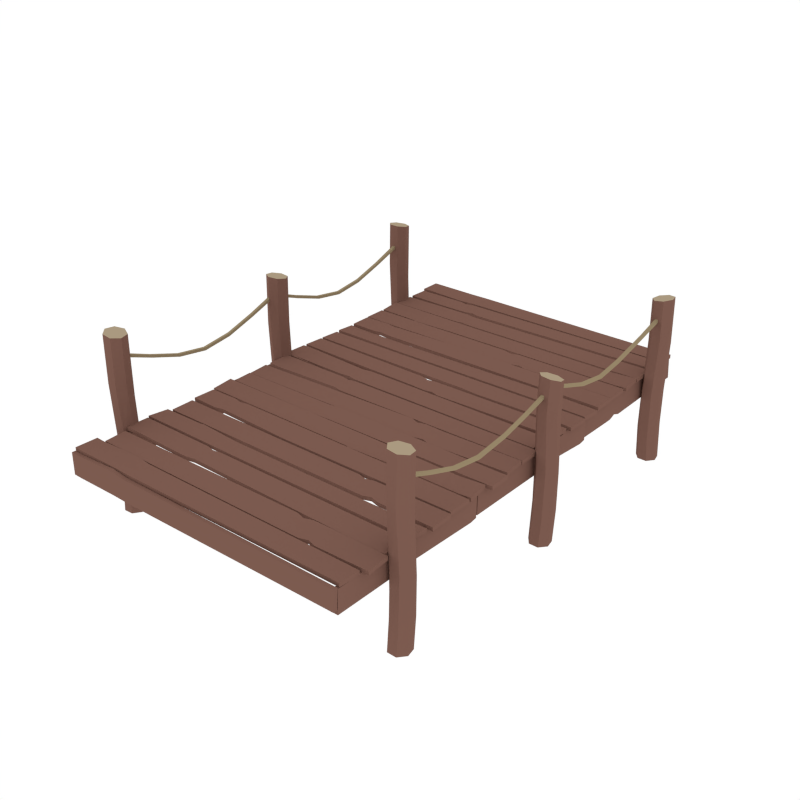 # Source: Dock_Wide.blend  (saved by Blender 2.79.0; exported with 4.5.12 LTS)
import bpy
from mathutils import Matrix  # noqa: F401  (used for matrix-valued properties, if any)

bpy.ops.wm.read_factory_settings(use_empty=True)
scene = bpy.context.scene
scene.name = 'Scene'

# ---- collections
col_collection_1 = bpy.data.collections.new('Collection 1'); scene.collection.children.link(col_collection_1)

# ---- materials (node trees are filled in below, after node groups)
mat_wood = bpy.data.materials.new('Wood')
mat_wood.alpha_threshold = 0.0
mat_wood.diffuse_color = (0.2019, 0.104, 0.07929, 1.0)
mat_wood.roughness = 0.5
mat_lightwood = bpy.data.materials.new('LightWood')
mat_lightwood.alpha_threshold = 0.0
mat_lightwood.diffuse_color = (0.402, 0.32, 0.2153, 1.0)
mat_lightwood.roughness = 0.5
mat_string = bpy.data.materials.new('String')
mat_string.alpha_threshold = 0.0
mat_string.diffuse_color = (0.3032, 0.2339, 0.1387, 1.0)
mat_string.roughness = 0.5
mat_darkwood = bpy.data.materials.new('DarkWood')
mat_darkwood.alpha_threshold = 0.0
mat_darkwood.diffuse_color = (0.1193, 0.06328, 0.05077, 1.0)
mat_darkwood.roughness = 0.5

# ---- material node trees

# ---- world
world_world = bpy.data.worlds.new('World'); scene.world = world_world
world_world.color = (1.0, 1.0, 1.0)
world_world.use_sun_shadow = False
world_world.sun_shadow_jitter_overblur = 0.0
world_world.cycles.sampling_method = 'NONE'
world_world.cycles.sample_map_resolution = 256

# ---- meshes
me_cylinder_004 = bpy.data.meshes.new('Cylinder.004')
me_cylinder_004.from_pydata([(6.755, 8.98, -0.228), (6.755, 8.98, 4.754), (7.119, 8.805, -0.228), (7.119, 8.805, 5.138), (7.208, 8.412, -0.228), (7.208, 8.412, 5.764), (6.957, 8.097, -0.228), (6.957, 8.097, 5.396), (6.554, 8.097, -0.228), (6.554, 8.097, 5.138), (6.302, 8.412, -0.228), (6.302, 8.412, 5.138), (6.392, 8.805, -0.228), (6.392, 8.805, 4.754), (6.752, 8.967, 2.911), (7.065, 8.772, 2.983), (7.109, 8.4, 2.812), (6.842, 8.121, 2.929), (6.409, 8.129, 2.886), (6.212, 8.475, 2.657), (6.37, 8.844, 2.87), (7.048, 8.805, 1.399), (7.138, 8.412, 1.14), (6.886, 8.097, 0.7151), (6.483, 8.097, 0.7151), (6.232, 8.412, 1.14), (6.322, 8.805, 1.399), (6.685, 8.98, 1.14), (7.081, 8.805, 7.128), (6.723, 8.98, 7.067), (7.169, 8.412, 7.143), (6.922, 8.097, 7.101), (6.524, 8.097, 7.033), (6.276, 8.412, 6.991), (6.365, 8.805, 7.006), (-6.41, 8.079, -0.228), (-6.41, 8.079, 4.754), (-6.636, 7.745, -0.228), (-6.636, 7.745, 5.138), (-7.038, 7.713, -0.228), (-7.038, 7.713, 5.764), (-7.313, 8.008, -0.228), (-7.313, 8.008, 5.396), (-7.254, 8.407, -0.228), (-7.254, 8.407, 5.138), (-6.906, 8.61, -0.228), (-6.906, 8.61, 5.138), (-6.53, 8.464, -0.228), (-6.53, 8.464, 4.754), (-6.422, 8.084, 2.911), (-6.661, 7.802, 2.983), (-7.036, 7.813, 2.812), (-7.272, 8.118, 2.929), (-7.202, 8.545, 2.886), (-6.83, 8.69, 2.657), (-6.489, 8.479, 2.87), (-6.626, 7.815, 1.399), (-7.028, 7.783, 1.14), (-7.303, 8.078, 0.7151), (-7.244, 8.477, 0.7151), (-6.896, 8.679, 1.14), (-6.52, 8.533, 1.399), (-6.4, 8.149, 1.14), (-6.631, 7.782, 7.437), (-6.406, 8.111, 7.376), (-7.032, 7.752, 7.452), (-7.308, 8.043, 7.41), (-7.25, 8.436, 7.342), (-6.902, 8.635, 7.3), (-6.526, 8.491, 7.315), (6.641, -0.04569, 6.314), (6.639, -0.05572, 6.453), (6.641, 8.24, 6.177), (6.639, 8.264, 6.314), (6.776, -0.04569, 6.314), (6.778, -0.05572, 6.453), (6.776, 8.24, 6.177), (6.778, 8.264, 6.314), (6.647, 6.91, 5.825), (6.646, 5.164, 5.409), (6.645, 3.859, 5.227), (6.646, 2.555, 5.409), (6.647, 1.245, 5.836), (6.647, 1.22, 5.964), (6.648, 2.537, 5.535), (6.649, 3.859, 5.35), (6.648, 5.181, 5.535), (6.647, 6.947, 5.95), (6.771, 1.245, 5.836), (6.771, 2.555, 5.409), (6.772, 3.859, 5.227), (6.771, 5.164, 5.409), (6.771, 6.91, 5.825), (6.77, 6.947, 5.95), (6.769, 5.181, 5.535), (6.769, 3.859, 5.35), (6.769, 2.537, 5.535), (6.77, 1.22, 5.964), (6.693, -7.957, 6.314), (6.691, -7.967, 6.453), (6.693, 0.08635, 6.087), (6.691, 0.1077, 6.224), (6.828, -7.957, 6.314), (6.83, -7.967, 6.453), (6.828, 0.08635, 6.087), (6.83, 0.1077, 6.224), (6.698, -1.239, 5.717), (6.698, -2.58, 5.399), (6.697, -4.052, 5.227), (6.698, -5.357, 5.409), (6.698, -6.667, 5.836), (6.699, -6.692, 5.964), (6.7, -5.374, 5.535), (6.7, -4.052, 5.35), (6.7, -2.552, 5.523), (6.699, -1.204, 5.842), (6.822, -6.667, 5.836), (6.823, -5.357, 5.409), (6.824, -4.052, 5.227), (6.823, -2.58, 5.399), (6.822, -1.239, 5.717), (6.822, -1.204, 5.842), (6.821, -2.552, 5.523), (6.82, -4.052, 5.35), (6.821, -5.374, 5.535), (6.822, -6.692, 5.964), (-6.902, -0.04569, 6.314), (-6.904, -0.05572, 6.453), (-6.902, 7.764, 6.314), (-6.904, 7.774, 6.453), (-6.767, -0.04569, 6.314), (-6.765, -0.05572, 6.453), (-6.767, 7.764, 6.314), (-6.765, 7.774, 6.453), (-6.896, 6.474, 5.836), (-6.897, 5.164, 5.409), (-6.898, 3.859, 5.227), (-6.897, 2.555, 5.409), (-6.896, 1.245, 5.836), (-6.896, 1.22, 5.964), (-6.895, 2.537, 5.535), (-6.894, 3.859, 5.35), (-6.895, 5.181, 5.535), (-6.896, 6.499, 5.964), (-6.772, 1.245, 5.836), (-6.772, 2.555, 5.409), (-6.771, 3.859, 5.227), (-6.772, 5.164, 5.409), (-6.772, 6.474, 5.836), (-6.773, 6.499, 5.964), (-6.774, 5.181, 5.535), (-6.774, 3.859, 5.35), (-6.774, 2.537, 5.535), (-6.773, 1.22, 5.964), (-6.902, -7.957, 6.314), (-6.904, -7.967, 6.453), (-6.902, -0.1474, 6.314), (-6.904, -0.1373, 6.453), (-6.767, -7.957, 6.314), (-6.765, -7.967, 6.453), (-6.767, -0.1474, 6.314), (-6.765, -0.1373, 6.453), (-6.896, -1.438, 5.836), (-6.897, -2.748, 5.409), (-6.898, -4.052, 5.227), (-6.897, -5.357, 5.409), (-6.896, -6.667, 5.836), (-6.896, -6.692, 5.964), (-6.895, -5.374, 5.535), (-6.894, -4.052, 5.35), (-6.895, -2.73, 5.535), (-6.896, -1.413, 5.964), (-6.772, -6.667, 5.836), (-6.772, -5.357, 5.409), (-6.771, -4.052, 5.227), (-6.772, -2.748, 5.409), (-6.772, -1.438, 5.836), (-6.773, -1.413, 5.964), (-6.774, -2.73, 5.535), (-6.774, -4.052, 5.35), (-6.774, -5.374, 5.535), (-6.773, -6.692, 5.964), (-7.18, 0.1451, -0.228), (-7.18, 0.1451, 4.742), (-7.123, -0.2538, -0.228), (-7.123, -0.2538, 5.107), (-6.775, -0.4574, -0.228), (-6.775, -0.4574, 5.702), (-6.399, -0.3123, -0.228), (-6.399, -0.3123, 5.352), (-6.278, 0.0722, -0.228), (-6.278, 0.0722, 5.107), (-6.503, 0.4065, -0.228), (-6.503, 0.4065, 5.107), (-6.904, 0.439, -0.228), (-6.904, 0.439, 4.742), (-7.167, 0.1445, 2.992), (-7.075, -0.2132, 3.06), (-6.733, -0.3666, 2.898), (-6.387, -0.1952, 3.01), (-6.264, 0.2196, 2.968), (-6.536, 0.5121, 2.751), (-6.935, 0.4715, 2.954), (-7.101, -0.1865, 1.556), (-6.753, -0.3901, 1.311), (-6.377, -0.245, 0.9068), (-6.256, 0.1395, 0.9068), (-6.482, 0.4738, 1.311), (-6.883, 0.5063, 1.556), (-7.159, 0.2124, 1.311), (-7.111, -0.2179, 7.291), (-7.171, 0.1761, 7.233), (-6.763, -0.4203, 7.305), (-6.388, -0.2786, 7.265), (-6.269, 0.1004, 7.201), (-6.495, 0.4313, 7.16), (-6.896, 0.465, 7.175), (6.439, 0.4315, -0.228), (6.439, 0.4315, 4.803), (6.339, 0.04086, -0.228), (6.339, 0.04086, 5.187), (6.582, -0.2805, -0.228), (6.582, -0.2805, 5.813), (6.985, -0.2906, -0.228), (6.985, -0.2906, 5.445), (7.245, 0.0182, -0.228), (7.245, 0.0182, 5.187), (7.165, 0.4133, -0.228), (7.165, 0.4133, 5.187), (6.806, 0.5972, -0.228), (6.806, 0.5972, 4.803), (6.45, 0.4259, 2.96), (6.399, 0.06008, 3.032), (6.655, -0.2125, 2.861), (7.041, -0.1867, 2.978), (7.313, 0.1493, 2.935), (7.174, 0.5236, 2.706), (6.79, 0.639, 2.919), (6.384, 0.0949, 1.448), (6.628, -0.2264, 1.189), (7.031, -0.2365, 0.7641), (7.29, 0.07224, 0.7641), (7.21, 0.4673, 1.189), (6.851, 0.6513, 1.448), (6.484, 0.4855, 1.189), (6.368, 0.05974, 6.775), (6.447, 0.4379, 6.661), (6.626, -0.2443, 6.835), (7.027, -0.2452, 6.795), (7.269, 0.05766, 6.686), (7.17, 0.4363, 6.589), (6.804, 0.6055, 6.578), (-6.89, -7.711, -0.228), (-6.89, -7.711, 4.754), (-7.242, -7.906, -0.228), (-7.242, -7.906, 5.138), (-7.31, -8.303, -0.228), (-7.31, -8.303, 5.764), (-7.041, -8.604, -0.228), (-7.041, -8.604, 5.396), (-6.639, -8.581, -0.228), (-6.639, -8.581, 5.138), (-6.405, -8.252, -0.228), (-6.405, -8.252, 5.138), (-6.517, -7.865, -0.228), (-6.517, -7.865, 4.754), (-6.886, -7.723, 2.911), (-7.187, -7.936, 2.983), (-7.21, -8.31, 2.812), (-6.927, -8.573, 2.929), (-6.496, -8.541, 2.886), (-6.318, -8.184, 2.657), (-6.498, -7.825, 2.87), (-7.172, -7.902, 1.399), (-7.239, -8.299, 1.14), (-6.971, -8.6, 0.7151), (-6.568, -8.577, 0.7151), (-6.335, -8.248, 1.14), (-6.447, -7.861, 1.399), (-6.819, -7.707, 1.14), (-7.205, -7.904, 7.437), (-6.857, -7.709, 7.376), (-7.271, -8.301, 7.452), (-7.006, -8.602, 7.41), (-6.609, -8.579, 7.342), (-6.379, -8.251, 7.3), (-6.49, -7.863, 7.315), (6.365, -7.773, -0.228), (6.365, -7.773, 4.754), (6.265, -8.164, -0.228), (6.265, -8.164, 5.138), (6.509, -8.485, -0.228), (6.509, -8.485, 5.764), (6.912, -8.495, -0.228), (6.912, -8.495, 5.396), (7.171, -8.187, -0.228), (7.171, -8.187, 5.138), (7.091, -7.792, -0.228), (7.091, -7.792, 5.138), (6.732, -7.608, -0.228), (6.732, -7.608, 4.754), (6.377, -7.779, 2.911), (6.325, -8.145, 2.983), (6.582, -8.417, 2.812), (6.967, -8.392, 2.929), (7.239, -8.056, 2.886), (7.101, -7.681, 2.657), (6.716, -7.566, 2.87), (6.311, -8.11, 1.399), (6.554, -8.431, 1.14), (6.957, -8.441, 0.7151), (7.216, -8.133, 0.7151), (7.136, -7.738, 1.14), (6.778, -7.554, 1.399), (6.41, -7.719, 1.14), (6.29, -8.135, 7.437), (6.386, -7.749, 7.376), (6.534, -8.456, 7.452), (6.934, -8.468, 7.41), (7.19, -8.164, 7.342), (7.108, -7.772, 7.3), (6.75, -7.587, 7.315), (-6.549, 8.62, 3.693), (-6.535, 7.658, 3.693), (-6.577, 7.583, 3.727), (-6.568, 6.659, 3.648), (-3.122, 8.656, 3.688), (-3.031, 7.639, 3.688), (-4.59, 7.547, 3.722), (-4.581, 6.558, 3.637), (-4.681, 7.546, 3.722), (-4.67, 6.61, 3.642), (-3.339, 8.746, 3.712), (-4.319, 9.751, 3.664), (-6.285, 9.893, 3.693), (-6.296, 10.84, 3.693), (6.362, 8.642, 3.683), (6.374, 7.624, 3.683), (-2.614, 6.662, 3.624), (-1.976, 7.519, 3.697), (6.375, 7.544, 3.726), (6.434, 6.64, 3.649), (5.261, 7.479, 3.692), (5.918, 6.637, 3.619), (6.033, 8.689, 3.683), (-2.281, 7.648, 3.688), (-2.714, 8.566, 3.688), (-2.704, 7.716, 3.688), (-3.963, 9.645, 3.67), (-2.985, 8.862, 3.707), (6.343, 8.835, 3.702), (6.349, 9.751, 3.659), (-4.444, 10.81, 3.688), (-4.432, 9.788, 3.688), (6.348, 9.789, 3.683), (6.311, 10.66, 3.683), (-2.629, 8.755, 3.712), (-3.61, 9.76, 3.664), (-3.615, 9.864, 3.688), (-3.626, 10.82, 3.688), (-6.554, 5.526, 3.65), (-6.566, 6.544, 3.65), (1.512, 5.505, 3.645), (0.531, 6.512, 3.645), (0.887, 6.405, 3.645), (1.865, 5.621, 3.645), (6.399, 5.474, 3.65), (6.387, 6.492, 3.65), (2.221, 5.514, 3.645), (1.24, 6.52, 3.645), (-6.519, 8.769, 3.717), (-6.551, 9.709, 3.677), (-4.176, 8.737, 3.712), (-4.525, 9.749, 3.664), (-6.549, 8.62, 3.529), (-6.535, 7.658, 3.529), (-2.614, 6.674, 3.487), (-1.976, 7.531, 3.559), (-4.681, 7.56, 3.558), (-6.577, 7.597, 3.563), (-4.67, 6.624, 3.478), (-6.568, 6.673, 3.484), (-4.59, 7.561, 3.558), (-4.582, 6.572, 3.473), (-3.122, 8.656, 3.524), (-3.031, 7.639, 3.524), (-3.963, 9.637, 3.505), (-2.985, 8.854, 3.542), (-4.444, 10.81, 3.524), (-4.432, 9.788, 3.524), (-3.339, 8.739, 3.547), (-4.319, 9.744, 3.5), (-6.285, 9.893, 3.529), (-6.296, 10.84, 3.529), (-6.519, 8.761, 3.553), (-6.551, 9.701, 3.513), (6.033, 8.689, 3.518), (6.362, 8.642, 3.518), (-2.281, 7.648, 3.524), (6.374, 7.624, 3.518), (5.261, 7.491, 3.554), (6.375, 7.559, 3.562), (5.918, 6.648, 3.481), (6.434, 6.654, 3.485), (-2.714, 8.566, 3.524), (-2.704, 7.716, 3.524), (6.343, 8.827, 3.537), (6.349, 9.743, 3.495), (6.348, 9.789, 3.518), (6.311, 10.66, 3.518), (-2.629, 8.747, 3.547), (-3.61, 9.752, 3.5), (-3.615, 9.864, 3.524), (-3.626, 10.82, 3.524), (0.887, 6.405, 3.481), (1.865, 5.621, 3.481), (-6.554, 5.526, 3.486), (-6.566, 6.544, 3.486), (1.512, 5.505, 3.481), (0.531, 6.512, 3.481), (6.399, 5.474, 3.485), (6.387, 6.492, 3.485), (2.221, 5.514, 3.481), (1.24, 6.52, 3.481), (-4.176, 8.729, 3.547), (-4.525, 9.741, 3.5), (-6.687, 9.882, 3.693), (-6.698, 10.84, 3.693), (-6.687, 9.882, 3.529), (-6.698, 10.84, 3.529), (-6.459, 5.386, 3.693), (-6.445, 4.424, 3.693), (-5.227, 5.413, 3.698), (-5.137, 4.396, 3.698), (6.451, 5.407, 3.683), (6.463, 4.39, 3.683), (-1.486, 5.446, 3.693), (-4.386, 4.405, 3.698), (-4.819, 5.323, 3.698), (-4.809, 4.472, 3.698), (-6.459, 5.386, 3.529), (-6.445, 4.424, 3.529), (-5.227, 5.413, 3.534), (-5.137, 4.396, 3.534), (-1.486, 5.446, 3.528), (6.451, 5.407, 3.518), (-4.386, 4.405, 3.534), (6.463, 4.39, 3.518), (-4.819, 5.323, 3.534), (-4.809, 4.472, 3.534), (6.534, 3.28, 3.727), (6.534, 4.204, 3.648), (4.069, 3.337, 3.722), (4.071, 4.326, 3.637), (4.16, 3.337, 3.722), (4.159, 4.273, 3.642), (-2.833, 4.242, 3.624), (-3.48, 3.391, 3.697), (-6.417, 3.397, 3.726), (-6.467, 4.302, 3.649), (-5.302, 3.451, 3.692), (-5.95, 4.3, 3.619), (-2.833, 4.23, 3.487), (-3.48, 3.38, 3.559), (4.16, 3.323, 3.558), (6.534, 3.266, 3.563), (4.159, 4.259, 3.478), (6.534, 4.19, 3.484), (4.069, 3.323, 3.558), (4.071, 4.312, 3.473), (-5.302, 3.439, 3.554), (-6.417, 3.383, 3.562), (-5.95, 4.288, 3.481), (-6.467, 4.288, 3.485), (6.366, 1.011, 3.693), (6.325, 0.04881, 3.693), (-2.472, 1.144, 3.688), (-2.591, 0.1304, 3.688), (0.3114, 1.159, 3.706), (-0.5563, 2.169, 3.661), (6.139, 2.29, 3.693), (6.177, 3.24, 3.693), (-6.541, 1.246, 3.683), (-6.582, 0.2295, 3.683), (-6.211, 1.284, 3.683), (-3.341, 0.1606, 3.688), (-2.882, 1.066, 3.688), (-2.916, 0.2162, 3.688), (-0.2258, 2.047, 3.666), (0.6529, 1.247, 3.701), (6.377, 1.243, 3.702), (6.405, 2.159, 3.659), (2.097, 3.259, 3.688), (2.096, 2.241, 3.688), (-6.494, 2.393, 3.683), (-6.432, 3.262, 3.683), (0.9834, 1.124, 3.706), (0.1156, 2.135, 3.661), (1.278, 2.309, 3.688), (1.279, 3.26, 3.688), (-6.484, 1.354, 3.717), (-6.493, 2.295, 3.677), (-0.4815, 1.2, 3.706), (-0.7512, 2.179, 3.661), (6.366, 1.011, 3.529), (6.325, 0.04881, 3.529), (-2.472, 1.144, 3.524), (-2.591, 0.1304, 3.524), (-0.2262, 2.04, 3.51), (0.6525, 1.24, 3.546), (2.097, 3.259, 3.524), (2.096, 2.241, 3.524), (0.3111, 1.152, 3.55), (-0.5567, 2.162, 3.506), (6.139, 2.29, 3.529), (6.177, 3.24, 3.529), (-6.484, 1.346, 3.553), (-6.493, 2.287, 3.513), (-6.211, 1.284, 3.518), (-6.541, 1.246, 3.518), (-3.341, 0.1606, 3.524), (-6.582, 0.2295, 3.518), (-2.882, 1.066, 3.524), (-2.916, 0.2162, 3.524), (6.377, 1.235, 3.537), (6.405, 2.151, 3.495), (-6.494, 2.393, 3.518), (-6.432, 3.262, 3.518), (0.983, 1.117, 3.55), (0.1152, 2.127, 3.506), (1.278, 2.309, 3.524), (1.279, 3.26, 3.524), (-0.4819, 1.193, 3.55), (-0.7516, 2.172, 3.506), (6.541, 2.268, 3.693), (6.579, 3.224, 3.693), (6.541, 2.268, 3.529), (6.579, 3.224, 3.529), (-6.434, -8.432, 3.693), (-6.412, -7.47, 3.693), (-6.454, -7.395, 3.727), (-6.436, -6.47, 3.648), (-3.008, -8.498, 3.688), (-2.909, -7.482, 3.688), (-4.467, -7.376, 3.722), (-4.449, -6.387, 3.637), (-4.557, -7.374, 3.722), (-4.538, -6.438, 3.642), (3.475, -8.586, 3.712), (4.465, -9.583, 3.664), (-6.181, -9.707, 3.693), (-6.201, -10.66, 3.693), (6.476, -8.519, 3.683), (6.497, -7.502, 3.683), (-2.482, -6.508, 3.624), (-1.852, -7.371, 3.697), (6.498, -7.422, 3.726), (6.566, -6.518, 3.649), (5.385, -7.347, 3.692), (6.049, -6.51, 3.619), (6.147, -8.564, 3.683), (-2.158, -7.497, 3.688), (-2.599, -8.411, 3.688), (-2.582, -7.561, 3.688), (4.108, -9.479, 3.67), (3.123, -8.705, 3.707), (-6.206, -8.712, 3.702), (-6.203, -9.629, 3.659), (-4.349, -10.64, 3.688), (-4.328, -9.618, 3.688), (6.452, -9.667, 3.683), (6.407, -10.54, 3.683), (2.766, -8.601, 3.712), (3.755, -9.597, 3.664), (-3.512, -9.702, 3.688), (-3.531, -10.65, 3.688), (6.662, -5.338, 3.65), (6.683, -6.355, 3.65), (3.321, -5.347, 3.645), (4.311, -6.344, 3.645), (3.954, -6.24, 3.645), (2.969, -5.465, 3.645), (-6.291, -5.352, 3.65), (-6.27, -6.37, 3.65), (2.612, -5.361, 3.645), (3.602, -6.359, 3.645), (6.656, -8.581, 3.717), (6.695, -9.521, 3.677), (4.312, -8.569, 3.712), (4.67, -9.578, 3.664), (-6.434, -8.432, 3.529), (-6.412, -7.47, 3.529), (-2.482, -6.52, 3.487), (-1.852, -7.383, 3.559), (-4.558, -7.388, 3.558), (-6.454, -7.409, 3.563), (-4.538, -6.452, 3.478), (-6.436, -6.484, 3.484), (-4.467, -7.39, 3.558), (-4.449, -6.401, 3.473), (-3.008, -8.498, 3.524), (-2.909, -7.482, 3.524), (4.108, -9.471, 3.505), (3.123, -8.697, 3.542), (-4.349, -10.64, 3.524), (-4.328, -9.618, 3.524), (3.475, -8.579, 3.547), (4.464, -9.575, 3.5), (-6.181, -9.707, 3.529), (-6.201, -10.66, 3.529), (6.656, -8.573, 3.553), (6.695, -9.513, 3.513), (6.147, -8.564, 3.518), (6.476, -8.519, 3.518), (-2.158, -7.497, 3.524), (6.497, -7.502, 3.518), (5.385, -7.359, 3.554), (6.498, -7.436, 3.562), (6.049, -6.522, 3.481), (6.565, -6.532, 3.485), (-2.599, -8.411, 3.524), (-2.582, -7.561, 3.524), (-6.206, -8.704, 3.537), (-6.204, -9.621, 3.495), (6.452, -9.667, 3.518), (6.407, -10.54, 3.518), (2.766, -8.593, 3.547), (3.755, -9.59, 3.5), (-3.512, -9.702, 3.524), (-3.531, -10.65, 3.524), (3.954, -6.24, 3.481), (2.969, -5.465, 3.481), (6.662, -5.338, 3.486), (6.683, -6.355, 3.486), (3.321, -5.347, 3.481), (4.311, -6.344, 3.481), (-6.291, -5.352, 3.485), (-6.27, -6.37, 3.485), (2.612, -5.361, 3.481), (3.602, -6.359, 3.481), (4.312, -8.561, 3.547), (4.67, -9.571, 3.5), (-6.584, -9.693, 3.693), (-6.604, -10.65, 3.693), (-6.584, -9.693, 3.529), (-6.604, -10.65, 3.529), (-6.317, -5.199, 3.693), (-6.294, -4.236, 3.693), (-5.085, -5.236, 3.698), (-4.985, -4.22, 3.698), (6.594, -5.286, 3.683), (6.614, -4.269, 3.683), (-1.343, -5.302, 3.693), (-4.235, -4.236, 3.698), (-4.676, -5.15, 3.698), (-4.659, -4.3, 3.698), (-6.317, -5.199, 3.529), (-6.294, -4.236, 3.529), (-5.085, -5.236, 3.534), (-4.985, -4.22, 3.534), (-1.343, -5.302, 3.528), (6.594, -5.286, 3.518), (-4.235, -4.236, 3.534), (6.614, -4.269, 3.518), (-4.676, -5.15, 3.534), (-4.659, -4.3, 3.534), (-6.446, -3.159, 3.727), (-6.438, -4.084, 3.648), (0.9542, -3.199, 3.722), (0.9615, -4.188, 3.637), (0.8634, -3.2, 3.722), (0.8728, -4.135, 3.642), (2.929, -4.087, 3.624), (3.569, -3.23, 3.697), (6.506, -3.21, 3.726), (6.564, -4.114, 3.649), (5.392, -3.274, 3.692), (6.047, -4.117, 3.619), (2.929, -4.075, 3.487), (3.569, -3.219, 3.559), (0.8632, -3.186, 3.558), (-6.446, -3.145, 3.563), (0.8727, -4.121, 3.478), (-6.438, -4.07, 3.484), (0.9541, -3.185, 3.558), (0.9614, -4.174, 3.473), (5.392, -3.262, 3.554), (6.506, -3.196, 3.562), (6.047, -4.105, 3.481), (6.564, -4.1, 3.485), (6.536, -0.9868, 3.693), (6.528, -0.02406, 3.693), (-2.304, -1.001, 3.688), (-2.388, 0.01669, 3.688), (2.184, -1.06, 3.712), (3.105, -2.12, 3.664), (6.308, -2.166, 3.693), (6.338, -3.117, 3.693), (-6.374, -0.9607, 3.683), (-6.38, 0.05695, 3.683), (-6.046, -1.01, 3.683), (-3.139, 0.01263, 3.688), (-2.712, -0.9079, 3.688), (-2.716, -0.0577, 3.688), (2.756, -1.993, 3.67), (1.825, -1.155, 3.707), (-6.339, -1.251, 3.702), (-6.326, -2.167, 3.659), (-0.9273, -3.115, 3.688), (-0.9594, -2.098, 3.688), (-6.325, -2.205, 3.683), (-6.271, -3.075, 3.683), (1.476, -1.028, 3.712), (2.396, -2.088, 3.664), (-1.774, -2.19, 3.688), (-1.744, -3.141, 3.688), (6.521, -1.037, 3.717), (6.571, -1.977, 3.677), (3.021, -1.099, 3.712), (3.311, -2.13, 3.664), (6.536, -0.9868, 3.529), (6.528, -0.02406, 3.529), (-2.304, -1.001, 3.524), (-2.388, 0.01669, 3.524), (2.756, -1.985, 3.505), (1.825, -1.147, 3.542), (-0.9273, -3.115, 3.524), (-0.9594, -2.098, 3.524), (2.185, -1.053, 3.547), (3.105, -2.113, 3.5), (6.308, -2.166, 3.529), (6.338, -3.117, 3.529), (6.521, -1.03, 3.553), (6.571, -1.969, 3.513), (-6.046, -1.01, 3.518), (-6.374, -0.9607, 3.518), (-3.139, 0.01263, 3.524), (-6.38, 0.05695, 3.518), (-2.712, -0.9079, 3.524), (-2.716, -0.0577, 3.524), (-6.339, -1.243, 3.537), (-6.327, -2.16, 3.495), (-6.325, -2.205, 3.518), (-6.271, -3.075, 3.518), (1.476, -1.02, 3.547), (2.397, -2.08, 3.5), (-1.774, -2.19, 3.524), (-1.744, -3.141, 3.524), (3.021, -1.091, 3.547), (3.311, -2.122, 3.5), (6.711, -2.148, 3.693), (6.741, -3.104, 3.693), (6.711, -2.148, 3.529), (6.741, -3.104, 3.529), (-6.346, 10.76, 2.554), (-6.346, 10.75, 3.516), (-6.351, 7.531, 2.518), (-6.351, 7.446, 3.535), (-6.356, 3.694, 2.533), (-6.356, 3.683, 3.55), (-6.356, 4.004, 2.485), (-6.351, 6.738, 3.526), (-6.351, 7.146, 2.608), (-6.351, 7.137, 3.459), (-6.511, 10.76, 2.554), (-6.511, 10.75, 3.516), (-6.516, 7.531, 2.518), (-6.516, 7.446, 3.535), (-6.521, 4.004, 2.485), (-6.521, 3.694, 2.533), (-6.516, 6.738, 3.526), (-6.521, 3.683, 3.55), (-6.516, 7.146, 2.608), (-6.516, 7.137, 3.459), (-6.346, 3.567, 2.554), (-6.346, 3.553, 3.516), (-6.351, -1.315, 2.518), (-6.351, -1.4, 3.535), (-6.356, -3.5, 2.533), (-6.356, -3.511, 3.55), (-6.356, -3.19, 2.485), (-6.351, -2.108, 3.526), (-6.351, -1.699, 2.608), (-6.351, -1.709, 3.459), (-6.511, 3.567, 2.554), (-6.511, 3.553, 3.516), (-6.516, -1.315, 2.518), (-6.516, -1.4, 3.535), (-6.521, -3.19, 2.485), (-6.521, -3.5, 2.533), (-6.516, -2.108, 3.526), (-6.521, -3.511, 3.55), (-6.516, -1.699, 2.608), (-6.516, -1.709, 3.459), (-6.15, -6.593, 3.503), (-6.197, -5.682, 2.485), (-6.192, -6.016, 2.596), (-6.155, -6.928, 3.392), (-6.16, -10.62, 3.47), (-6.203, -10.63, 2.554), (-6.15, -7.262, 3.504), (-6.197, -6.35, 2.486), (-6.145, -3.596, 3.438), (-6.185, -3.578, 2.498), (-6.15, -5.804, 3.501), (-6.197, -5.488, 2.484), (-6.357, -6.016, 2.604), (-6.32, -6.928, 3.4), (-6.314, -6.593, 3.51), (-6.362, -5.682, 2.492), (-6.309, -3.596, 3.446), (-6.349, -3.578, 2.505), (-6.324, -10.62, 3.478), (-6.367, -10.63, 2.562), (-6.314, -7.262, 3.511), (-6.362, -6.35, 2.493), (-6.314, -5.804, 3.509), (-6.362, -5.488, 2.492), (6.253, -10.65, 2.541), (6.253, -10.63, 3.503), (6.258, -7.416, 2.505), (6.258, -7.331, 3.522), (6.263, -3.579, 2.52), (6.263, -3.568, 3.537), (6.263, -3.889, 2.472), (6.258, -6.623, 3.513), (6.258, -7.031, 2.595), (6.258, -7.022, 3.446), (6.417, -10.65, 2.541), (6.417, -10.63, 3.503), (6.422, -7.416, 2.505), (6.422, -7.331, 3.522), (6.428, -3.889, 2.472), (6.428, -3.579, 2.52), (6.422, -6.623, 3.513), (6.428, -3.568, 3.537), (6.422, -7.031, 2.595), (6.422, -7.022, 3.446), (6.213, -3.452, 2.541), (6.213, -3.439, 3.503), (6.218, 1.43, 2.505), (6.218, 1.515, 3.522), (6.224, 3.615, 2.52), (6.224, 3.626, 3.537), (6.224, 3.305, 2.472), (6.218, 2.223, 3.513), (6.218, 1.814, 2.595), (6.218, 1.824, 3.446), (6.378, -3.452, 2.541), (6.378, -3.439, 3.503), (6.383, 1.43, 2.505), (6.383, 1.515, 3.522), (6.388, 3.305, 2.472), (6.388, 3.615, 2.52), (6.383, 2.223, 3.513), (6.388, 3.626, 3.537), (6.383, 1.814, 2.595), (6.383, 1.824, 3.446), (6.057, 6.708, 3.49), (6.104, 5.797, 2.472), (6.099, 6.131, 2.583), (6.062, 7.043, 3.379), (6.067, 10.73, 3.457), (6.109, 10.75, 2.541), (6.057, 7.377, 3.491), (6.104, 6.465, 2.473), (6.051, 3.711, 3.425), (6.091, 3.693, 2.485), (6.057, 5.919, 3.488), (6.104, 5.603, 2.471), (6.263, 6.131, 2.591), (6.226, 7.043, 3.387), (6.221, 6.708, 3.497), (6.268, 5.797, 2.479), (6.216, 3.711, 3.433), (6.256, 3.693, 2.492), (6.231, 10.73, 3.465), (6.274, 10.75, 2.549), (6.221, 7.377, 3.498), (6.268, 6.465, 2.48), (6.221, 5.919, 3.496), (6.268, 5.603, 2.479), (6.276, 0.147, 3.417), (6.235, 0.147, 2.456), (-2.48, 0.1521, 3.551), (-2.596, 0.1521, 2.537), (-6.451, 0.1574, 3.653), (-6.491, 0.1574, 2.636), (-6.129, 0.1574, 3.691), (-3.329, 0.1521, 2.567), (-2.88, 0.1521, 3.472), (-2.914, 0.1521, 2.623), (6.276, 0.3115, 3.417), (6.235, 0.3115, 2.456), (-2.48, 0.3166, 3.551), (-2.596, 0.3166, 2.537), (-6.129, 0.3219, 3.691), (-6.451, 0.3219, 3.653), (-3.329, 0.3166, 2.567), (-6.491, 0.3219, 2.636), (-2.88, 0.3166, 3.472), (-2.914, 0.3166, 2.623), (-6.181, -10.84, 3.56), (-6.201, -10.84, 2.609), (-4.349, -10.84, 2.631), (-4.328, -10.84, 3.648), (6.452, -10.83, 3.6), (6.407, -10.83, 2.73), (-3.512, -10.84, 3.565), (-3.531, -10.84, 2.614), (-4.349, -10.67, 2.631), (-4.328, -10.67, 3.648), (-6.181, -10.68, 3.56), (-6.201, -10.68, 2.609), (6.452, -10.67, 3.6), (6.407, -10.67, 2.73), (-3.512, -10.67, 3.565), (-3.531, -10.67, 2.614), (-6.584, -10.84, 3.574), (-6.604, -10.84, 2.617), (-6.584, -10.68, 3.574), (-6.604, -10.68, 2.617)], [], [(14, 1, 3, 15), (15, 3, 5, 16), (16, 5, 7, 17), (17, 7, 9, 18), (18, 9, 11, 19), (9, 7, 31, 32), (19, 11, 13, 20), (20, 13, 1, 14), (0, 2, 4, 6, 8, 10, 12), (26, 20, 14, 27), (25, 19, 20, 26), (24, 18, 19, 25), (23, 17, 18, 24), (22, 16, 17, 23), (21, 15, 16, 22), (27, 14, 15, 21), (0, 27, 21, 2), (2, 21, 22, 4), (4, 22, 23, 6), (6, 23, 24, 8), (8, 24, 25, 10), (10, 25, 26, 12), (12, 26, 27, 0), (28, 29, 34, 33, 32, 31, 30), (1, 13, 34, 29), (5, 3, 28, 30), (11, 9, 32, 33), (3, 1, 29, 28), (7, 5, 30, 31), (13, 11, 33, 34), (49, 36, 38, 50), (50, 38, 40, 51), (51, 40, 42, 52), (52, 42, 44, 53), (53, 44, 46, 54), (44, 42, 66, 67), (54, 46, 48, 55), (55, 48, 36, 49), (35, 37, 39, 41, 43, 45, 47), (61, 55, 49, 62), (60, 54, 55, 61), (59, 53, 54, 60), (58, 52, 53, 59), (57, 51, 52, 58), (56, 50, 51, 57), (62, 49, 50, 56), (35, 62, 56, 37), (37, 56, 57, 39), (39, 57, 58, 41), (41, 58, 59, 43), (43, 59, 60, 45), (45, 60, 61, 47), (47, 61, 62, 35), (63, 64, 69, 68, 67, 66, 65), (36, 48, 69, 64), (40, 38, 63, 65), (46, 44, 67, 68), (38, 36, 64, 63), (42, 40, 65, 66), (48, 46, 68, 69), (78, 72, 73, 87), (72, 76, 77, 73), (88, 74, 75, 97), (82, 70, 74, 88), (97, 75, 71, 83), (77, 93, 87, 73), (93, 94, 86, 87), (94, 95, 85, 86), (95, 96, 84, 85), (96, 97, 83, 84), (72, 78, 92, 76), (78, 79, 91, 92), (79, 80, 90, 91), (80, 81, 89, 90), (81, 82, 88, 89), (76, 92, 93, 77), (92, 91, 94, 93), (91, 90, 95, 94), (90, 89, 96, 95), (89, 88, 97, 96), (70, 82, 83, 71), (82, 81, 84, 83), (81, 80, 85, 84), (80, 79, 86, 85), (79, 78, 87, 86), (106, 115, 101, 100), (116, 125, 103, 102), (102, 103, 99, 98), (110, 116, 102, 98), (125, 111, 99, 103), (105, 101, 115, 121), (121, 115, 114, 122), (122, 114, 113, 123), (123, 113, 112, 124), (124, 112, 111, 125), (100, 104, 120, 106), (106, 120, 119, 107), (107, 119, 118, 108), (108, 118, 117, 109), (109, 117, 116, 110), (104, 105, 121, 120), (120, 121, 122, 119), (119, 122, 123, 118), (118, 123, 124, 117), (117, 124, 125, 116), (98, 99, 111, 110), (110, 111, 112, 109), (109, 112, 113, 108), (108, 113, 114, 107), (107, 114, 115, 106), (134, 143, 129, 128), (128, 129, 133, 132), (144, 153, 131, 130), (130, 131, 127, 126), (138, 144, 130, 126), (153, 139, 127, 131), (133, 129, 143, 149), (149, 143, 142, 150), (150, 142, 141, 151), (151, 141, 140, 152), (152, 140, 139, 153), (128, 132, 148, 134), (134, 148, 147, 135), (135, 147, 146, 136), (136, 146, 145, 137), (137, 145, 144, 138), (132, 133, 149, 148), (148, 149, 150, 147), (147, 150, 151, 146), (146, 151, 152, 145), (145, 152, 153, 144), (126, 127, 139, 138), (138, 139, 140, 137), (137, 140, 141, 136), (136, 141, 142, 135), (135, 142, 143, 134), (162, 171, 157, 156), (156, 157, 161, 160), (172, 181, 159, 158), (158, 159, 155, 154), (166, 172, 158, 154), (181, 167, 155, 159), (161, 157, 171, 177), (177, 171, 170, 178), (178, 170, 169, 179), (179, 169, 168, 180), (180, 168, 167, 181), (156, 160, 176, 162), (162, 176, 175, 163), (163, 175, 174, 164), (164, 174, 173, 165), (165, 173, 172, 166), (160, 161, 177, 176), (176, 177, 178, 175), (175, 178, 179, 174), (174, 179, 180, 173), (173, 180, 181, 172), (154, 155, 167, 166), (166, 167, 168, 165), (165, 168, 169, 164), (164, 169, 170, 163), (163, 170, 171, 162), (196, 197, 185, 183), (197, 198, 187, 185), (198, 199, 189, 187), (199, 200, 191, 189), (200, 201, 193, 191), (191, 214, 213, 189), (201, 202, 195, 193), (202, 196, 183, 195), (182, 194, 192, 190, 188, 186, 184), (208, 209, 196, 202), (207, 208, 202, 201), (206, 207, 201, 200), (205, 206, 200, 199), (204, 205, 199, 198), (203, 204, 198, 197), (209, 203, 197, 196), (182, 184, 203, 209), (184, 186, 204, 203), (186, 188, 205, 204), (188, 190, 206, 205), (190, 192, 207, 206), (192, 194, 208, 207), (194, 182, 209, 208), (210, 212, 213, 214, 215, 216, 211), (183, 211, 216, 195), (187, 212, 210, 185), (193, 215, 214, 191), (185, 210, 211, 183), (189, 213, 212, 187), (195, 216, 215, 193), (231, 232, 220, 218), (232, 233, 222, 220), (233, 234, 224, 222), (234, 235, 226, 224), (235, 236, 228, 226), (226, 249, 248, 224), (236, 237, 230, 228), (237, 231, 218, 230), (217, 229, 227, 225, 223, 221, 219), (243, 244, 231, 237), (242, 243, 237, 236), (241, 242, 236, 235), (240, 241, 235, 234), (239, 240, 234, 233), (238, 239, 233, 232), (244, 238, 232, 231), (217, 219, 238, 244), (219, 221, 239, 238), (221, 223, 240, 239), (223, 225, 241, 240), (225, 227, 242, 241), (227, 229, 243, 242), (229, 217, 244, 243), (245, 247, 248, 249, 250, 251, 246), (218, 246, 251, 230), (222, 247, 245, 220), (228, 250, 249, 226), (220, 245, 246, 218), (224, 248, 247, 222), (230, 251, 250, 228), (266, 267, 255, 253), (267, 268, 257, 255), (268, 269, 259, 257), (269, 270, 261, 259), (270, 271, 263, 261), (261, 284, 283, 259), (271, 272, 265, 263), (272, 266, 253, 265), (252, 264, 262, 260, 258, 256, 254), (278, 279, 266, 272), (277, 278, 272, 271), (276, 277, 271, 270), (275, 276, 270, 269), (274, 275, 269, 268), (273, 274, 268, 267), (279, 273, 267, 266), (252, 254, 273, 279), (254, 256, 274, 273), (256, 258, 275, 274), (258, 260, 276, 275), (260, 262, 277, 276), (262, 264, 278, 277), (264, 252, 279, 278), (280, 282, 283, 284, 285, 286, 281), (253, 281, 286, 265), (257, 282, 280, 255), (263, 285, 284, 261), (255, 280, 281, 253), (259, 283, 282, 257), (265, 286, 285, 263), (301, 302, 290, 288), (302, 303, 292, 290), (303, 304, 294, 292), (304, 305, 296, 294), (305, 306, 298, 296), (296, 319, 318, 294), (306, 307, 300, 298), (307, 301, 288, 300), (287, 299, 297, 295, 293, 291, 289), (313, 314, 301, 307), (312, 313, 307, 306), (311, 312, 306, 305), (310, 311, 305, 304), (309, 310, 304, 303), (308, 309, 303, 302), (314, 308, 302, 301), (287, 289, 308, 314), (289, 291, 309, 308), (291, 293, 310, 309), (293, 295, 311, 310), (295, 297, 312, 311), (297, 299, 313, 312), (299, 287, 314, 313), (315, 317, 318, 319, 320, 321, 316), (288, 316, 321, 300), (292, 317, 315, 290), (298, 320, 319, 296), (290, 315, 316, 288), (294, 318, 317, 292), (300, 321, 320, 298), (328, 329, 338, 339), (330, 331, 329, 328), (324, 325, 331, 330), (323, 327, 347, 346, 326, 322), (332, 349, 348, 333), (334, 353, 352, 335), (426, 334, 335, 427), (372, 332, 333, 373), (339, 338, 343, 342), (340, 342, 343, 341), (336, 344, 345, 337), (344, 346, 347, 345), (356, 357, 348, 349), (358, 359, 352, 353), (355, 359, 358, 354), (351, 357, 356, 350), (362, 365, 364, 363), (360, 362, 363, 361), (368, 369, 364, 365), (367, 369, 368, 366), (370, 372, 373, 371), (382, 377, 376, 383), (378, 382, 383, 380), (379, 378, 380, 381), (375, 374, 384, 404, 405, 385), (390, 391, 386, 387), (392, 393, 388, 389), (428, 429, 393, 392), (424, 425, 391, 390), (377, 400, 402, 376), (401, 403, 402, 400), (397, 399, 398, 396), (396, 398, 405, 404), (410, 387, 386, 411), (412, 389, 388, 413), (409, 408, 412, 413), (407, 406, 410, 411), (418, 419, 414, 415), (416, 417, 419, 418), (422, 415, 414, 423), (421, 420, 422, 423), (394, 395, 425, 424), (345, 398, 399, 337), (330, 378, 379, 324), (361, 417, 416, 360), (337, 399, 397, 336), (325, 381, 380, 331), (362, 418, 415, 365), (340, 401, 400, 342), (324, 379, 381, 325), (364, 414, 419, 363), (343, 402, 403, 341), (339, 377, 382, 328), (341, 403, 401, 340), (329, 383, 376, 338), (360, 416, 418, 362), (342, 400, 377, 339), (363, 419, 417, 361), (338, 376, 402, 343), (328, 382, 378, 330), (366, 420, 421, 367), (331, 380, 383, 329), (365, 415, 422, 368), (344, 396, 404, 346), (369, 423, 414, 364), (347, 405, 398, 345), (326, 384, 374, 322), (323, 375, 385, 327), (368, 422, 420, 366), (346, 404, 384, 326), (367, 421, 423, 369), (327, 385, 405, 347), (370, 394, 424, 372), (373, 425, 395, 371), (350, 406, 407, 351), (427, 429, 428, 426), (354, 408, 409, 355), (332, 390, 387, 349), (372, 424, 390, 332), (349, 387, 410, 356), (348, 386, 391, 333), (333, 391, 425, 373), (357, 411, 386, 348), (334, 392, 389, 353), (353, 389, 412, 358), (352, 388, 393, 335), (359, 413, 388, 352), (426, 428, 392, 334), (358, 412, 408, 354), (355, 409, 413, 359), (356, 410, 406, 350), (371, 395, 394, 370), (322, 374, 375, 323), (351, 407, 411, 357), (336, 397, 396, 344), (335, 393, 429, 427), (431, 433, 439, 438, 432, 430), (434, 436, 437, 435), (436, 438, 439, 437), (441, 440, 442, 448, 449, 443), (445, 447, 446, 444), (444, 446, 449, 448), (437, 446, 447, 435), (435, 447, 445, 434), (436, 444, 448, 438), (439, 449, 446, 437), (432, 442, 440, 430), (431, 441, 443, 433), (438, 448, 442, 432), (433, 443, 449, 439), (430, 440, 441, 431), (434, 445, 444, 436), (452, 453, 456, 457), (454, 455, 453, 452), (450, 451, 455, 454), (457, 456, 461, 460), (458, 460, 461, 459), (468, 463, 462, 469), (464, 468, 469, 466), (465, 464, 466, 467), (463, 470, 472, 462), (471, 473, 472, 470), (454, 464, 465, 450), (451, 467, 466, 455), (458, 471, 470, 460), (450, 465, 467, 451), (461, 472, 473, 459), (457, 463, 468, 452), (459, 473, 471, 458), (453, 469, 462, 456), (460, 470, 463, 457), (456, 462, 472, 461), (452, 468, 464, 454), (455, 466, 469, 453), (475, 474, 476, 486, 487, 477), (478, 489, 488, 479), (480, 481, 492, 493), (534, 535, 481, 480), (502, 478, 479, 503), (482, 483, 485, 484), (484, 485, 487, 486), (496, 497, 488, 489), (498, 493, 492, 499), (495, 494, 498, 499), (491, 497, 496, 490), (500, 502, 503, 501), (505, 507, 523, 522, 506, 504), (512, 513, 508, 509), (514, 511, 510, 515), (536, 514, 515, 537), (532, 533, 513, 512), (519, 518, 520, 521), (518, 522, 523, 520), (528, 509, 508, 529), (530, 531, 510, 511), (527, 531, 530, 526), (525, 524, 528, 529), (516, 517, 533, 532), (485, 483, 521, 520), (483, 482, 519, 521), (484, 486, 522, 518), (487, 485, 520, 523), (476, 474, 504, 506), (475, 477, 507, 505), (486, 476, 506, 522), (477, 487, 523, 507), (500, 516, 532, 502), (503, 533, 517, 501), (490, 524, 525, 491), (535, 534, 536, 537), (494, 495, 527, 526), (478, 512, 509, 489), (502, 532, 512, 478), (489, 509, 528, 496), (488, 508, 513, 479), (479, 513, 533, 503), (497, 529, 508, 488), (480, 493, 511, 514), (493, 498, 530, 511), (492, 481, 515, 510), (499, 492, 510, 531), (534, 480, 514, 536), (498, 494, 526, 530), (495, 499, 531, 527), (496, 528, 524, 490), (501, 517, 516, 500), (474, 475, 505, 504), (491, 525, 529, 497), (482, 484, 518, 519), (481, 535, 537, 515), (544, 555, 554, 545), (546, 544, 545, 547), (540, 546, 547, 541), (539, 538, 542, 562, 563, 543), (548, 565, 564, 549), (550, 551, 568, 569), (642, 643, 551, 550), (588, 548, 549, 589), (555, 558, 559, 554), (556, 557, 559, 558), (552, 553, 561, 560), (560, 561, 563, 562), (572, 573, 564, 565), (574, 569, 568, 575), (571, 570, 574, 575), (567, 573, 572, 566), (578, 581, 580, 579), (576, 578, 579, 577), (584, 585, 580, 581), (583, 585, 584, 582), (586, 588, 589, 587), (598, 599, 592, 593), (594, 596, 599, 598), (595, 597, 596, 594), (591, 601, 621, 620, 600, 590), (606, 607, 602, 603), (608, 605, 604, 609), (644, 608, 609, 645), (640, 641, 607, 606), (593, 592, 618, 616), (617, 616, 618, 619), (613, 612, 614, 615), (612, 620, 621, 614), (626, 603, 602, 627), (628, 629, 604, 605), (625, 629, 628, 624), (623, 622, 626, 627), (634, 635, 630, 631), (632, 633, 635, 634), (638, 631, 630, 639), (637, 636, 638, 639), (610, 611, 641, 640), (561, 553, 615, 614), (546, 540, 595, 594), (577, 633, 632, 576), (553, 552, 613, 615), (541, 547, 596, 597), (578, 634, 631, 581), (556, 558, 616, 617), (540, 541, 597, 595), (580, 630, 635, 579), (559, 557, 619, 618), (555, 544, 598, 593), (557, 556, 617, 619), (545, 554, 592, 599), (576, 632, 634, 578), (558, 555, 593, 616), (579, 635, 633, 577), (554, 559, 618, 592), (544, 546, 594, 598), (582, 636, 637, 583), (547, 545, 599, 596), (581, 631, 638, 584), (560, 562, 620, 612), (585, 639, 630, 580), (563, 561, 614, 621), (542, 538, 590, 600), (539, 543, 601, 591), (584, 638, 636, 582), (562, 542, 600, 620), (583, 637, 639, 585), (543, 563, 621, 601), (586, 610, 640, 588), (589, 641, 611, 587), (566, 622, 623, 567), (643, 642, 644, 645), (570, 571, 625, 624), (548, 606, 603, 565), (588, 640, 606, 548), (565, 603, 626, 572), (564, 602, 607, 549), (549, 607, 641, 589), (573, 627, 602, 564), (550, 569, 605, 608), (569, 574, 628, 605), (568, 551, 609, 604), (575, 568, 604, 629), (642, 550, 608, 644), (574, 570, 624, 628), (571, 575, 629, 625), (572, 626, 622, 566), (587, 611, 610, 586), (538, 539, 591, 590), (567, 623, 627, 573), (552, 560, 612, 613), (551, 643, 645, 609), (647, 646, 648, 654, 655, 649), (650, 651, 653, 652), (652, 653, 655, 654), (657, 659, 665, 664, 658, 656), (661, 660, 662, 663), (660, 664, 665, 662), (653, 651, 663, 662), (651, 650, 661, 663), (652, 654, 664, 660), (655, 653, 662, 665), (648, 646, 656, 658), (647, 649, 659, 657), (654, 648, 658, 664), (649, 655, 665, 659), (646, 647, 657, 656), (650, 652, 660, 661), (668, 669, 672, 673), (670, 671, 669, 668), (666, 667, 671, 670), (673, 672, 677, 676), (674, 676, 677, 675), (684, 679, 678, 685), (680, 684, 685, 682), (681, 680, 682, 683), (679, 686, 688, 678), (687, 689, 688, 686), (670, 680, 681, 666), (667, 683, 682, 671), (674, 687, 686, 676), (666, 681, 683, 667), (677, 688, 689, 675), (673, 679, 684, 668), (675, 689, 687, 674), (669, 685, 678, 672), (676, 686, 679, 673), (672, 678, 688, 677), (668, 684, 680, 670), (671, 682, 685, 669), (691, 693, 703, 702, 692, 690), (694, 705, 704, 695), (696, 709, 708, 697), (750, 696, 697, 751), (718, 694, 695, 719), (698, 700, 701, 699), (700, 702, 703, 701), (712, 713, 704, 705), (714, 715, 708, 709), (711, 715, 714, 710), (707, 713, 712, 706), (716, 718, 719, 717), (721, 720, 722, 738, 739, 723), (728, 729, 724, 725), (730, 731, 726, 727), (752, 753, 731, 730), (748, 749, 729, 728), (735, 737, 736, 734), (734, 736, 739, 738), (744, 725, 724, 745), (746, 727, 726, 747), (743, 742, 746, 747), (741, 740, 744, 745), (732, 733, 749, 748), (701, 736, 737, 699), (699, 737, 735, 698), (700, 734, 738, 702), (703, 739, 736, 701), (692, 722, 720, 690), (691, 721, 723, 693), (702, 738, 722, 692), (693, 723, 739, 703), (716, 732, 748, 718), (719, 749, 733, 717), (706, 740, 741, 707), (751, 753, 752, 750), (710, 742, 743, 711), (694, 728, 725, 705), (718, 748, 728, 694), (705, 725, 744, 712), (704, 724, 729, 695), (695, 729, 749, 719), (713, 745, 724, 704), (696, 730, 727, 709), (709, 727, 746, 714), (708, 726, 731, 697), (715, 747, 726, 708), (750, 752, 730, 696), (714, 746, 742, 710), (711, 743, 747, 715), (712, 744, 740, 706), (717, 733, 732, 716), (690, 720, 721, 691), (707, 741, 745, 713), (698, 735, 734, 700), (697, 731, 753, 751), (755, 757, 763, 762, 756, 754), (758, 760, 761, 759), (760, 762, 763, 761), (765, 764, 766, 772, 773, 767), (769, 771, 770, 768), (768, 770, 773, 772), (761, 770, 771, 759), (759, 771, 769, 758), (760, 768, 772, 762), (763, 773, 770, 761), (756, 766, 764, 754), (755, 765, 767, 757), (762, 772, 766, 756), (757, 767, 773, 763), (754, 764, 765, 755), (758, 769, 768, 760), (775, 777, 783, 782, 776, 774), (778, 780, 781, 779), (780, 782, 783, 781), (785, 784, 786, 792, 793, 787), (789, 791, 790, 788), (788, 790, 793, 792), (781, 790, 791, 779), (779, 791, 789, 778), (780, 788, 792, 782), (783, 793, 790, 781), (776, 786, 784, 774), (775, 785, 787, 777), (782, 792, 786, 776), (777, 787, 793, 783), (774, 784, 785, 775), (778, 789, 788, 780), (794, 797, 796, 795), (804, 794, 795, 805), (800, 801, 796, 797), (799, 801, 800, 798), (802, 804, 805, 803), (808, 809, 806, 807), (816, 817, 809, 808), (814, 807, 806, 815), (813, 812, 814, 815), (810, 811, 817, 816), (802, 810, 816, 804), (805, 817, 811, 803), (798, 812, 813, 799), (794, 808, 807, 797), (804, 816, 808, 794), (797, 807, 814, 800), (796, 806, 809, 795), (795, 809, 817, 805), (801, 815, 806, 796), (800, 814, 812, 798), (803, 811, 810, 802), (799, 813, 815, 801), (819, 821, 827, 826, 820, 818), (822, 824, 825, 823), (824, 826, 827, 825), (829, 828, 830, 836, 837, 831), (833, 835, 834, 832), (832, 834, 837, 836), (825, 834, 835, 823), (823, 835, 833, 822), (824, 832, 836, 826), (827, 837, 834, 825), (820, 830, 828, 818), (819, 829, 831, 821), (826, 836, 830, 820), (821, 831, 837, 827), (818, 828, 829, 819), (822, 833, 832, 824), (839, 841, 847, 846, 840, 838), (842, 844, 845, 843), (844, 846, 847, 845), (849, 848, 850, 856, 857, 851), (853, 855, 854, 852), (852, 854, 857, 856), (845, 854, 855, 843), (843, 855, 853, 842), (844, 852, 856, 846), (847, 857, 854, 845), (840, 850, 848, 838), (839, 849, 851, 841), (846, 856, 850, 840), (841, 851, 857, 847), (838, 848, 849, 839), (842, 853, 852, 844), (858, 861, 860, 859), (868, 858, 859, 869), (864, 865, 860, 861), (863, 865, 864, 862), (866, 868, 869, 867), (872, 873, 870, 871), (880, 881, 873, 872), (878, 871, 870, 879), (877, 876, 878, 879), (874, 875, 881, 880), (866, 874, 880, 868), (869, 881, 875, 867), (862, 876, 877, 863), (858, 872, 871, 861), (868, 880, 872, 858), (861, 871, 878, 864), (860, 870, 873, 859), (859, 873, 881, 869), (865, 879, 870, 860), (864, 878, 876, 862), (867, 875, 874, 866), (863, 877, 879, 865), (883, 882, 884, 890, 891, 885), (886, 887, 889, 888), (888, 889, 891, 890), (893, 895, 901, 900, 894, 892), (897, 896, 898, 899), (896, 900, 901, 898), (889, 887, 899, 898), (887, 886, 897, 899), (888, 890, 900, 896), (891, 889, 898, 901), (884, 882, 892, 894), (883, 885, 895, 893), (890, 884, 894, 900), (885, 891, 901, 895), (882, 883, 893, 892), (886, 888, 896, 897), (902, 903, 904, 905), (918, 919, 903, 902), (908, 905, 904, 909), (907, 906, 908, 909), (912, 911, 910, 913), (920, 912, 913, 921), (916, 917, 910, 911), (915, 917, 916, 914), (919, 918, 920, 921), (906, 907, 915, 914), (902, 905, 911, 912), (905, 908, 916, 911), (904, 903, 913, 910), (909, 904, 910, 917), (918, 902, 912, 920), (908, 906, 914, 916), (907, 909, 917, 915), (903, 919, 921, 913)])
me_cylinder_004.polygons.foreach_set('material_index', [0, 0, 0, 0, 0, 0, 0, 0, 1, 0, 0, 0, 0, 0, 0, 0, 0, 0, 0, 0, 0, 0, 0, 1, 0, 0, 0, 0, 0, 0, 0, 0, 0, 0, 0, 0, 0, 0, 1, 0, 0, 0, 0, 0, 0, 0, 0, 0, 0, 0, 0, 0, 0, 1, 0, 0, 0, 0, 0, 0, 2, 2, 2, 2, 2, 2, 2, 2, 2, 2, 2, 2, 2, 2, 2, 2, 2, 2, 2, 2, 2, 2, 2, 2, 2, 2, 2, 2, 2, 2, 2, 2, 2, 2, 2, 2, 2, 2, 2, 2, 2, 2, 2, 2, 2, 2, 2, 2, 2, 2, 2, 2, 2, 2, 2, 2, 2, 2, 2, 2, 2, 2, 2, 2, 2, 2, 2, 2, 2, 2, 2, 2, 2, 2, 2, 2, 2, 2, 2, 2, 2, 2, 2, 2, 2, 2, 2, 2, 2, 2, 2, 2, 2, 2, 2, 2, 2, 2, 2, 2, 2, 2, 0, 0, 0, 0, 0, 0, 0, 0, 1, 0, 0, 0, 0, 0, 0, 0, 0, 0, 0, 0, 0, 0, 0, 1, 0, 0, 0, 0, 0, 0, 0, 0, 0, 0, 0, 0, 0, 0, 1, 0, 0, 0, 0, 0, 0, 0, 0, 0, 0, 0, 0, 0, 0, 1, 0, 0, 0, 0, 0, 0, 0, 0, 0, 0, 0, 0, 0, 0, 1, 0, 0, 0, 0, 0, 0, 0, 0, 0, 0, 0, 0, 0, 0, 1, 0, 0, 0, 0, 0, 0, 0, 0, 0, 0, 0, 0, 0, 0, 1, 0, 0, 0, 0, 0, 0, 0, 0, 0, 0, 0, 0, 0, 0, 1, 0, 0, 0, 0, 0, 0, 0, 0, 0, 0, 0, 0, 0, 0, 0, 0, 0, 0, 0, 0, 0, 0, 0, 0, 0, 0, 0, 0, 0, 0, 0, 0, 0, 0, 0, 0, 0, 0, 0, 0, 0, 0, 0, 0, 0, 0, 0, 0, 0, 0, 0, 0, 0, 0, 0, 0, 0, 0, 0, 0, 0, 0, 0, 0, 0, 0, 0, 0, 0, 0, 0, 0, 0, 0, 0, 0, 0, 0, 0, 0, 0, 0, 0, 0, 0, 0, 0, 0, 0, 0, 0, 0, 0, 0, 0, 0, 0, 0, 0, 0, 0, 0, 0, 0, 0, 0, 0, 0, 0, 0, 0, 0, 0, 0, 0, 0, 0, 0, 0, 0, 0, 0, 0, 0, 0, 0, 0, 0, 0, 0, 0, 0, 0, 0, 0, 0, 0, 0, 0, 0, 0, 0, 0, 0, 0, 0, 0, 0, 0, 0, 0, 0, 0, 0, 0, 0, 0, 0, 0, 0, 0, 0, 0, 0, 0, 0, 0, 0, 0, 0, 0, 0, 0, 0, 0, 0, 0, 0, 0, 0, 0, 0, 0, 0, 0, 0, 0, 0, 0, 0, 0, 0, 0, 0, 0, 0, 0, 0, 0, 0, 0, 0, 0, 0, 0, 0, 0, 0, 0, 0, 0, 0, 0, 0, 0, 0, 0, 0, 0, 0, 0, 0, 0, 0, 0, 0, 0, 0, 0, 0, 0, 0, 0, 0, 0, 0, 0, 0, 0, 0, 0, 0, 0, 0, 0, 0, 0, 0, 0, 0, 0, 0, 0, 0, 0, 0, 0, 0, 0, 0, 0, 0, 0, 0, 0, 0, 0, 0, 0, 0, 0, 0, 0, 0, 0, 0, 0, 0, 0, 0, 0, 0, 0, 0, 0, 0, 0, 0, 0, 0, 0, 0, 0, 0, 0, 0, 0, 0, 0, 0, 0, 0, 0, 0, 0, 0, 0, 0, 0, 0, 0, 0, 0, 0, 0, 0, 0, 0, 0, 0, 0, 0, 0, 0, 0, 0, 0, 0, 0, 0, 0, 0, 0, 0, 0, 0, 0, 0, 0, 0, 0, 0, 0, 0, 0, 0, 0, 0, 0, 0, 0, 0, 0, 0, 0, 0, 0, 0, 0, 0, 0, 0, 0, 0, 0, 0, 0, 0, 0, 0, 0, 0, 0, 0, 0, 0, 0, 0, 0, 0, 0, 0, 0, 0, 0, 0, 0, 0, 0, 0, 0, 0, 0, 0, 0, 0, 0, 0, 0, 0, 0, 0, 0, 0, 0, 0, 0, 0, 0, 0, 0, 0, 0, 0, 0, 0, 0, 0, 0, 0, 0, 0, 0, 0, 0, 0, 0, 0, 0, 0, 0, 0, 0, 0, 0, 0, 0, 0, 0, 0, 0, 0, 0, 0, 0, 0, 0, 0, 0, 0, 0, 0, 0, 0, 0, 0, 0, 0, 0, 0, 0, 0, 0, 0, 0, 0, 0, 0, 0, 0, 0, 0, 0, 0, 0, 0, 0, 0, 0, 0, 0, 0, 0, 0, 0, 0, 0, 0, 0, 0, 0, 0, 0, 0, 0, 0, 0, 0, 0, 0, 0, 0, 0, 0, 0, 0, 0, 0, 0, 0, 0, 0, 0, 0, 0, 0, 0, 0, 0, 0, 0, 0, 0, 0, 0, 0, 0, 0])
me_cylinder_004.materials.append(mat_wood)
me_cylinder_004.materials.append(mat_lightwood)
me_cylinder_004.materials.append(mat_string)
me_cylinder_004.materials.append(mat_darkwood)
me_cylinder_004.use_remesh_preserve_volume = False
me_cylinder_004.use_remesh_preserve_attributes = False
me_cylinder_004.use_mirror_vertex_groups = False
me_cylinder_004.update()

# ---- objects
ob_dock_wide = bpy.data.objects.new('Dock_Wide', me_cylinder_004)

# ---- transforms, parenting, visibility, modifiers, constraints
ob_dock_wide.location = (0.0, 0.0, 0.0)
ob_dock_wide.lineart.crease_threshold = 0.0

# ---- collection membership
col_collection_1.objects.link(ob_dock_wide)

# ---- scene / render settings (as saved in the file)
scene.frame_start = 1; scene.frame_end = 250; scene.frame_set(0)
scene.render.engine = 'CYCLES'
scene.render.resolution_x = 1000
scene.render.resolution_y = 1000
scene.render.dither_intensity = 0.0
scene.cycles.samples = 200
scene.cycles.sampling_pattern = 'TABULATED_SOBOL'
scene.cycles.light_sampling_threshold = 0.0
scene.cycles.use_adaptive_sampling = False
scene.cycles.use_light_tree = False
scene.cycles.caustics_reflective = False
scene.cycles.caustics_refractive = False
scene.cycles.blur_glossy = 0.0
scene.cycles.max_bounces = 2
scene.cycles.pixel_filter_type = 'GAUSSIAN'
scene.cycles.sample_clamp_indirect = 0.0
scene.view_settings.view_transform = 'Standard'
bpy.context.view_layer.update()

# ---- added for rendering (the .blend has no active camera): camera
cam_auto = bpy.data.cameras.new('AutoCamera')
cam_auto.lens = 50.0
cam_auto.sensor_width = 36.0
cam_auto.clip_end = 1000.0
ob_auto_camera = bpy.data.objects.new('AutoCamera', cam_auto)
scene.collection.objects.link(ob_auto_camera)
ob_auto_camera.location = (25.2244, -30.2693, 23.7917)
ob_auto_camera.rotation_euler = (1.09748, -7.21219e-08, 0.694738)
scene.camera = ob_auto_camera
bpy.context.view_layer.update()
